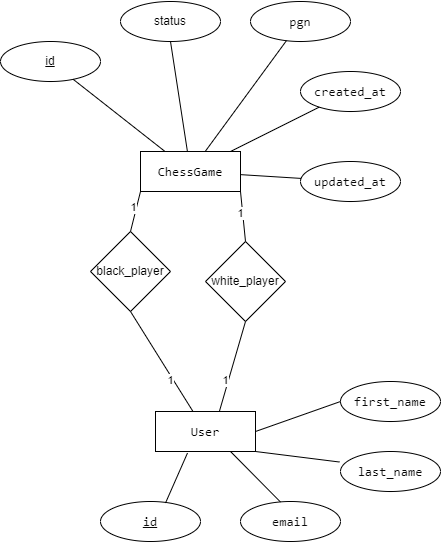

The diagram above was exported from draw.io. Its source (the exported page's mxGraphModel, read from the mxfile embedded in the PNG):
<mxGraphModel dx="2272" dy="1894" grid="1" gridSize="10" guides="1" tooltips="1" connect="1" arrows="1" fold="1" page="1" pageScale="1" pageWidth="850" pageHeight="1100" math="0" shadow="0" extFonts="Permanent Marker^https://fonts.googleapis.com/css?family=Permanent+Marker">
  <root>
    <mxCell id="0" />
    <mxCell id="1" parent="0" />
    <mxCell id="Rx_8X56Z5ujgIOuqbSbr-140" value="status" style="ellipse;whiteSpace=wrap;html=1;align=center;" parent="1" vertex="1">
      <mxGeometry x="-510" y="-7.105427357601002e-15" width="100" height="40" as="geometry" />
    </mxCell>
    <mxCell id="Rx_8X56Z5ujgIOuqbSbr-141" value="id" style="ellipse;whiteSpace=wrap;html=1;align=center;fontStyle=4;" parent="1" vertex="1">
      <mxGeometry x="-630" y="40" width="100" height="40" as="geometry" />
    </mxCell>
    <mxCell id="Rx_8X56Z5ujgIOuqbSbr-142" style="edgeStyle=orthogonalEdgeStyle;rounded=0;orthogonalLoop=1;jettySize=auto;html=1;exitX=0.5;exitY=1;exitDx=0;exitDy=0;" parent="1" source="Rx_8X56Z5ujgIOuqbSbr-140" target="Rx_8X56Z5ujgIOuqbSbr-140" edge="1">
      <mxGeometry relative="1" as="geometry" />
    </mxCell>
    <mxCell id="Rx_8X56Z5ujgIOuqbSbr-146" value="" style="endArrow=none;html=1;" parent="1" source="Rx_8X56Z5ujgIOuqbSbr-265" target="Rx_8X56Z5ujgIOuqbSbr-141" edge="1">
      <mxGeometry width="50" height="50" relative="1" as="geometry">
        <mxPoint x="-492.5" y="160.00000000000023" as="sourcePoint" />
        <mxPoint x="-537.557485283097" y="31.09400392450742" as="targetPoint" />
      </mxGeometry>
    </mxCell>
    <mxCell id="Rx_8X56Z5ujgIOuqbSbr-147" value="" style="endArrow=none;html=1;entryX=0.5;entryY=1;entryDx=0;entryDy=0;" parent="1" source="Rx_8X56Z5ujgIOuqbSbr-265" target="Rx_8X56Z5ujgIOuqbSbr-140" edge="1">
      <mxGeometry width="50" height="50" relative="1" as="geometry">
        <mxPoint x="-470" y="170" as="sourcePoint" />
        <mxPoint x="-440.59046618229485" y="8.569533817705164" as="targetPoint" />
      </mxGeometry>
    </mxCell>
    <mxCell id="Rx_8X56Z5ujgIOuqbSbr-153" value="&lt;pre style=&quot;background-color:#ffffff;color:#080808;font-family:'JetBrains Mono',monospace;font-size:9.8pt;&quot;&gt;pgn&lt;/pre&gt;" style="ellipse;whiteSpace=wrap;html=1;align=center;" parent="1" vertex="1">
      <mxGeometry x="-380" width="100" height="40" as="geometry" />
    </mxCell>
    <mxCell id="Rx_8X56Z5ujgIOuqbSbr-154" value="&lt;pre style=&quot;background-color:#ffffff;color:#080808;font-family:'JetBrains Mono',monospace;font-size:9.8pt;&quot;&gt;updated_at&lt;/pre&gt;" style="ellipse;whiteSpace=wrap;html=1;align=center;" parent="1" vertex="1">
      <mxGeometry x="-330" y="160" width="100" height="40" as="geometry" />
    </mxCell>
    <mxCell id="Rx_8X56Z5ujgIOuqbSbr-155" value="&lt;pre style=&quot;background-color:#ffffff;color:#080808;font-family:'JetBrains Mono',monospace;font-size:9.8pt;&quot;&gt;created_at&lt;/pre&gt;" style="ellipse;whiteSpace=wrap;html=1;align=center;" parent="1" vertex="1">
      <mxGeometry x="-330" y="70" width="100" height="40" as="geometry" />
    </mxCell>
    <mxCell id="Rx_8X56Z5ujgIOuqbSbr-164" value="" style="endArrow=none;html=1;" parent="1" source="Rx_8X56Z5ujgIOuqbSbr-265" target="Rx_8X56Z5ujgIOuqbSbr-153" edge="1">
      <mxGeometry width="50" height="50" relative="1" as="geometry">
        <mxPoint x="-440.4761904761906" y="160.00000000000023" as="sourcePoint" />
        <mxPoint x="-403.32595052618854" y="-0.0442968428687891" as="targetPoint" />
      </mxGeometry>
    </mxCell>
    <mxCell id="Rx_8X56Z5ujgIOuqbSbr-167" value="" style="endArrow=none;html=1;" parent="1" source="Rx_8X56Z5ujgIOuqbSbr-265" target="Rx_8X56Z5ujgIOuqbSbr-155" edge="1">
      <mxGeometry width="50" height="50" relative="1" as="geometry">
        <mxPoint x="-431.25" y="160.00000000000023" as="sourcePoint" />
        <mxPoint x="-306.2347523777212" y="15.61737618886059" as="targetPoint" />
      </mxGeometry>
    </mxCell>
    <mxCell id="Rx_8X56Z5ujgIOuqbSbr-168" value="" style="endArrow=none;html=1;" parent="1" source="Rx_8X56Z5ujgIOuqbSbr-265" target="Rx_8X56Z5ujgIOuqbSbr-154" edge="1">
      <mxGeometry width="50" height="50" relative="1" as="geometry">
        <mxPoint x="-414" y="160.00000000000023" as="sourcePoint" />
        <mxPoint x="-310" y="70" as="targetPoint" />
      </mxGeometry>
    </mxCell>
    <mxCell id="Rx_8X56Z5ujgIOuqbSbr-265" value="&lt;pre style=&quot;background-color:#ffffff;color:#080808;font-family:'JetBrains Mono',monospace;font-size:9.8pt;&quot;&gt;&lt;span style=&quot;color:#000000;&quot;&gt;ChessGame&lt;/span&gt;&lt;/pre&gt;" style="whiteSpace=wrap;html=1;align=center;" parent="1" vertex="1">
      <mxGeometry x="-490" y="150" width="100" height="40" as="geometry" />
    </mxCell>
    <mxCell id="HL2PNRMD4mTDquazbDNq-1" value="black_player" style="rhombus;whiteSpace=wrap;html=1;" parent="1" vertex="1">
      <mxGeometry x="-540" y="230" width="80" height="80" as="geometry" />
    </mxCell>
    <mxCell id="HL2PNRMD4mTDquazbDNq-2" value="white_player" style="rhombus;whiteSpace=wrap;html=1;" parent="1" vertex="1">
      <mxGeometry x="-425" y="240" width="80" height="80" as="geometry" />
    </mxCell>
    <mxCell id="HL2PNRMD4mTDquazbDNq-3" value="" style="endArrow=none;html=1;rounded=0;exitX=1;exitY=1;exitDx=0;exitDy=0;entryX=0.5;entryY=0;entryDx=0;entryDy=0;" parent="1" source="Rx_8X56Z5ujgIOuqbSbr-265" target="HL2PNRMD4mTDquazbDNq-2" edge="1">
      <mxGeometry relative="1" as="geometry">
        <mxPoint x="-390" y="180" as="sourcePoint" />
        <mxPoint x="-330" y="270" as="targetPoint" />
      </mxGeometry>
    </mxCell>
    <mxCell id="HL2PNRMD4mTDquazbDNq-4" value="1" style="edgeLabel;html=1;align=center;verticalAlign=middle;resizable=0;points=[];" parent="HL2PNRMD4mTDquazbDNq-3" connectable="0" vertex="1">
      <mxGeometry x="-0.1565" y="-3" relative="1" as="geometry">
        <mxPoint as="offset" />
      </mxGeometry>
    </mxCell>
    <mxCell id="HL2PNRMD4mTDquazbDNq-7" value="" style="endArrow=none;html=1;rounded=0;exitX=0.5;exitY=1;exitDx=0;exitDy=0;entryX=0.64;entryY=-0.012;entryDx=0;entryDy=0;entryPerimeter=0;" parent="1" source="HL2PNRMD4mTDquazbDNq-2" target="HL2PNRMD4mTDquazbDNq-13" edge="1">
      <mxGeometry relative="1" as="geometry">
        <mxPoint x="-210" y="398.53" as="sourcePoint" />
        <mxPoint x="-410" y="400" as="targetPoint" />
      </mxGeometry>
    </mxCell>
    <mxCell id="HL2PNRMD4mTDquazbDNq-8" value="1" style="edgeLabel;html=1;align=center;verticalAlign=middle;resizable=0;points=[];" parent="HL2PNRMD4mTDquazbDNq-7" connectable="0" vertex="1">
      <mxGeometry x="0.3396" y="-3" relative="1" as="geometry">
        <mxPoint as="offset" />
      </mxGeometry>
    </mxCell>
    <mxCell id="HL2PNRMD4mTDquazbDNq-9" value="" style="endArrow=none;html=1;rounded=0;exitX=0;exitY=1;exitDx=0;exitDy=0;entryX=0.5;entryY=0;entryDx=0;entryDy=0;" parent="1" source="Rx_8X56Z5ujgIOuqbSbr-265" target="HL2PNRMD4mTDquazbDNq-1" edge="1">
      <mxGeometry relative="1" as="geometry">
        <mxPoint x="-380" y="200" as="sourcePoint" />
        <mxPoint x="-340" y="280" as="targetPoint" />
      </mxGeometry>
    </mxCell>
    <mxCell id="HL2PNRMD4mTDquazbDNq-10" value="1" style="edgeLabel;html=1;align=center;verticalAlign=middle;resizable=0;points=[];" parent="HL2PNRMD4mTDquazbDNq-9" connectable="0" vertex="1">
      <mxGeometry x="-0.1565" y="-3" relative="1" as="geometry">
        <mxPoint as="offset" />
      </mxGeometry>
    </mxCell>
    <mxCell id="HL2PNRMD4mTDquazbDNq-11" value="" style="endArrow=none;html=1;rounded=0;exitX=0.5;exitY=1;exitDx=0;exitDy=0;" parent="1" source="HL2PNRMD4mTDquazbDNq-1" target="HL2PNRMD4mTDquazbDNq-13" edge="1">
      <mxGeometry relative="1" as="geometry">
        <mxPoint x="-375" y="330" as="sourcePoint" />
        <mxPoint x="-440" y="400" as="targetPoint" />
      </mxGeometry>
    </mxCell>
    <mxCell id="HL2PNRMD4mTDquazbDNq-12" value="1" style="edgeLabel;html=1;align=center;verticalAlign=middle;resizable=0;points=[];" parent="HL2PNRMD4mTDquazbDNq-11" connectable="0" vertex="1">
      <mxGeometry x="0.3396" y="-3" relative="1" as="geometry">
        <mxPoint as="offset" />
      </mxGeometry>
    </mxCell>
    <mxCell id="HL2PNRMD4mTDquazbDNq-13" value="&lt;pre style=&quot;background-color:#ffffff;color:#080808;font-family:'JetBrains Mono',monospace;font-size:9.8pt;&quot;&gt;&lt;span style=&quot;color:#000000;&quot;&gt;User&lt;/span&gt;&lt;/pre&gt;" style="whiteSpace=wrap;html=1;align=center;" parent="1" vertex="1">
      <mxGeometry x="-475" y="410" width="100" height="40" as="geometry" />
    </mxCell>
    <mxCell id="HL2PNRMD4mTDquazbDNq-14" value="&lt;pre style=&quot;background-color:#ffffff;color:#080808;font-family:'JetBrains Mono',monospace;font-size:9.8pt;&quot;&gt;last_name&lt;/pre&gt;" style="ellipse;whiteSpace=wrap;html=1;align=center;" parent="1" vertex="1">
      <mxGeometry x="-290" y="450" width="100" height="40" as="geometry" />
    </mxCell>
    <mxCell id="HL2PNRMD4mTDquazbDNq-15" value="&lt;pre style=&quot;background-color:#ffffff;color:#080808;font-family:'JetBrains Mono',monospace;font-size:9.8pt;&quot;&gt;first_name&lt;/pre&gt;" style="ellipse;whiteSpace=wrap;html=1;align=center;" parent="1" vertex="1">
      <mxGeometry x="-290" y="380" width="100" height="40" as="geometry" />
    </mxCell>
    <mxCell id="HL2PNRMD4mTDquazbDNq-16" value="&lt;pre style=&quot;background-color:#ffffff;color:#080808;font-family:'JetBrains Mono',monospace;font-size:9.8pt;&quot;&gt;email&lt;/pre&gt;" style="ellipse;whiteSpace=wrap;html=1;align=center;" parent="1" vertex="1">
      <mxGeometry x="-390" y="500" width="100" height="40" as="geometry" />
    </mxCell>
    <mxCell id="HL2PNRMD4mTDquazbDNq-17" value="&lt;pre style=&quot;background-color:#ffffff;color:#080808;font-family:'JetBrains Mono',monospace;font-size:9.8pt;&quot;&gt;&lt;u&gt;id&lt;/u&gt;&lt;/pre&gt;" style="ellipse;whiteSpace=wrap;html=1;align=center;" parent="1" vertex="1">
      <mxGeometry x="-530" y="500" width="100" height="40" as="geometry" />
    </mxCell>
    <mxCell id="HL2PNRMD4mTDquazbDNq-19" value="" style="endArrow=none;html=1;entryX=0.65;entryY=0.038;entryDx=0;entryDy=0;entryPerimeter=0;exitX=0.32;exitY=1.038;exitDx=0;exitDy=0;exitPerimeter=0;" parent="1" source="HL2PNRMD4mTDquazbDNq-13" target="HL2PNRMD4mTDquazbDNq-17" edge="1">
      <mxGeometry width="50" height="50" relative="1" as="geometry">
        <mxPoint x="-320" y="300" as="sourcePoint" />
        <mxPoint x="-250" y="300" as="targetPoint" />
      </mxGeometry>
    </mxCell>
    <mxCell id="HL2PNRMD4mTDquazbDNq-20" value="" style="endArrow=none;html=1;entryX=0.4;entryY=0.013;entryDx=0;entryDy=0;entryPerimeter=0;exitX=0.75;exitY=1;exitDx=0;exitDy=0;" parent="1" source="HL2PNRMD4mTDquazbDNq-13" target="HL2PNRMD4mTDquazbDNq-16" edge="1">
      <mxGeometry width="50" height="50" relative="1" as="geometry">
        <mxPoint x="-310" y="310" as="sourcePoint" />
        <mxPoint x="-240" y="310" as="targetPoint" />
      </mxGeometry>
    </mxCell>
    <mxCell id="HL2PNRMD4mTDquazbDNq-21" value="" style="endArrow=none;html=1;entryX=-0.01;entryY=0.263;entryDx=0;entryDy=0;entryPerimeter=0;exitX=1;exitY=1;exitDx=0;exitDy=0;" parent="1" source="HL2PNRMD4mTDquazbDNq-13" target="HL2PNRMD4mTDquazbDNq-14" edge="1">
      <mxGeometry width="50" height="50" relative="1" as="geometry">
        <mxPoint x="-300" y="320" as="sourcePoint" />
        <mxPoint x="-230" y="320" as="targetPoint" />
      </mxGeometry>
    </mxCell>
    <mxCell id="HL2PNRMD4mTDquazbDNq-22" value="" style="endArrow=none;html=1;entryX=0;entryY=0.5;entryDx=0;entryDy=0;exitX=1;exitY=0.5;exitDx=0;exitDy=0;" parent="1" source="HL2PNRMD4mTDquazbDNq-13" target="HL2PNRMD4mTDquazbDNq-15" edge="1">
      <mxGeometry width="50" height="50" relative="1" as="geometry">
        <mxPoint x="-290" y="330" as="sourcePoint" />
        <mxPoint x="-220" y="330" as="targetPoint" />
      </mxGeometry>
    </mxCell>
  </root>
</mxGraphModel>